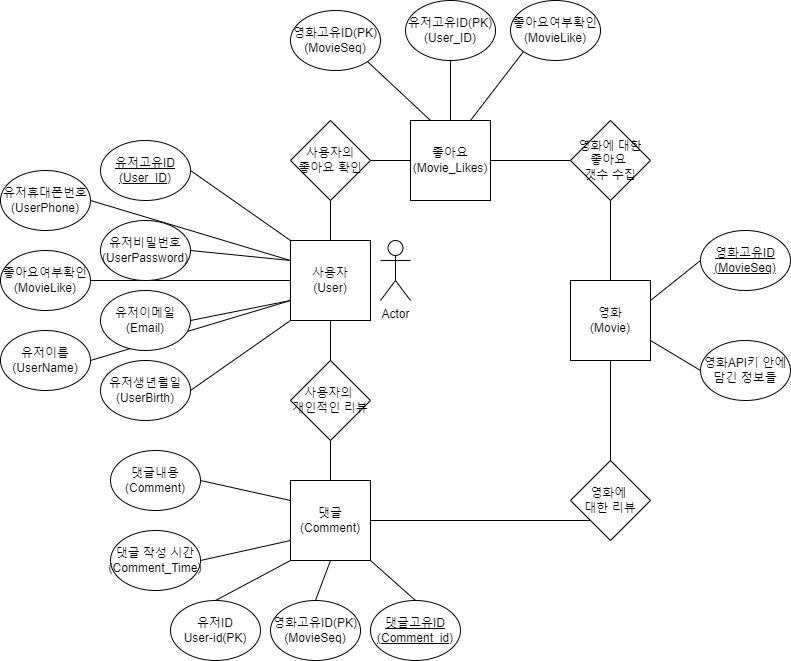

The diagram above was exported from draw.io. Its source (the exported page's mxGraphModel, read from the mxfile embedded in the PNG):
<mxGraphModel dx="2345" dy="1878" grid="1" gridSize="10" guides="1" tooltips="1" connect="1" arrows="1" fold="1" page="1" pageScale="1" pageWidth="827" pageHeight="1169" math="0" shadow="0">
  <root>
    <mxCell id="0" />
    <mxCell id="1" parent="0" />
    <mxCell id="_rA8dk0v1zUSSkjA15iv-1" value="&lt;div&gt;사용자&lt;/div&gt;(User)" style="whiteSpace=wrap;html=1;aspect=fixed;" parent="1" vertex="1">
      <mxGeometry x="160" y="120" width="80" height="80" as="geometry" />
    </mxCell>
    <mxCell id="_rA8dk0v1zUSSkjA15iv-2" value="댓글&lt;div&gt;(C&lt;span style=&quot;background-color: initial;&quot;&gt;omment)&lt;/span&gt;&lt;/div&gt;" style="whiteSpace=wrap;html=1;aspect=fixed;" parent="1" vertex="1">
      <mxGeometry x="160" y="360" width="80" height="80" as="geometry" />
    </mxCell>
    <mxCell id="_rA8dk0v1zUSSkjA15iv-3" value="Actor" style="shape=umlActor;verticalLabelPosition=bottom;verticalAlign=top;html=1;outlineConnect=0;" parent="1" vertex="1">
      <mxGeometry x="250" y="120" width="30" height="60" as="geometry" />
    </mxCell>
    <mxCell id="EPtSlMr7xaCBjvnZB9CT-1" value="영화&lt;div&gt;(Movie)&lt;/div&gt;" style="whiteSpace=wrap;html=1;aspect=fixed;" vertex="1" parent="1">
      <mxGeometry x="440" y="160" width="80" height="80" as="geometry" />
    </mxCell>
    <mxCell id="EPtSlMr7xaCBjvnZB9CT-2" value="좋아요&lt;div&gt;(Movie_Likes)&lt;/div&gt;" style="whiteSpace=wrap;html=1;aspect=fixed;" vertex="1" parent="1">
      <mxGeometry x="280" width="80" height="80" as="geometry" />
    </mxCell>
    <mxCell id="EPtSlMr7xaCBjvnZB9CT-3" value="사용자의&amp;nbsp;&lt;div&gt;개인적인 리뷰&lt;/div&gt;" style="rhombus;whiteSpace=wrap;html=1;" vertex="1" parent="1">
      <mxGeometry x="160" y="240" width="80" height="80" as="geometry" />
    </mxCell>
    <mxCell id="EPtSlMr7xaCBjvnZB9CT-4" value="" style="endArrow=none;html=1;rounded=0;entryX=0.5;entryY=1;entryDx=0;entryDy=0;exitX=0.5;exitY=0;exitDx=0;exitDy=0;" edge="1" parent="1" source="EPtSlMr7xaCBjvnZB9CT-3" target="_rA8dk0v1zUSSkjA15iv-1">
      <mxGeometry width="50" height="50" relative="1" as="geometry">
        <mxPoint x="200" y="270" as="sourcePoint" />
        <mxPoint x="250" y="220" as="targetPoint" />
      </mxGeometry>
    </mxCell>
    <mxCell id="EPtSlMr7xaCBjvnZB9CT-5" value="" style="endArrow=none;html=1;rounded=0;entryX=0.5;entryY=1;entryDx=0;entryDy=0;" edge="1" parent="1" source="_rA8dk0v1zUSSkjA15iv-2" target="EPtSlMr7xaCBjvnZB9CT-3">
      <mxGeometry width="50" height="50" relative="1" as="geometry">
        <mxPoint x="110" y="380" as="sourcePoint" />
        <mxPoint x="160" y="330" as="targetPoint" />
      </mxGeometry>
    </mxCell>
    <mxCell id="EPtSlMr7xaCBjvnZB9CT-8" value="영화에&amp;nbsp;&lt;div&gt;대한 리뷰&lt;/div&gt;" style="rhombus;whiteSpace=wrap;html=1;" vertex="1" parent="1">
      <mxGeometry x="440" y="340" width="80" height="80" as="geometry" />
    </mxCell>
    <mxCell id="EPtSlMr7xaCBjvnZB9CT-9" value="" style="endArrow=none;html=1;rounded=0;entryX=0;entryY=1;entryDx=0;entryDy=0;exitX=1;exitY=0.5;exitDx=0;exitDy=0;" edge="1" parent="1" source="_rA8dk0v1zUSSkjA15iv-2" target="EPtSlMr7xaCBjvnZB9CT-8">
      <mxGeometry width="50" height="50" relative="1" as="geometry">
        <mxPoint x="300" y="420" as="sourcePoint" />
        <mxPoint x="350" y="370" as="targetPoint" />
      </mxGeometry>
    </mxCell>
    <mxCell id="EPtSlMr7xaCBjvnZB9CT-10" value="" style="endArrow=none;html=1;rounded=0;entryX=0.5;entryY=1;entryDx=0;entryDy=0;" edge="1" parent="1" source="EPtSlMr7xaCBjvnZB9CT-8" target="EPtSlMr7xaCBjvnZB9CT-1">
      <mxGeometry width="50" height="50" relative="1" as="geometry">
        <mxPoint x="380" y="260" as="sourcePoint" />
        <mxPoint x="430" y="210" as="targetPoint" />
      </mxGeometry>
    </mxCell>
    <mxCell id="EPtSlMr7xaCBjvnZB9CT-11" value="사용자의&lt;div&gt;좋아요 확인&lt;/div&gt;" style="rhombus;whiteSpace=wrap;html=1;" vertex="1" parent="1">
      <mxGeometry x="160" width="80" height="80" as="geometry" />
    </mxCell>
    <mxCell id="EPtSlMr7xaCBjvnZB9CT-12" value="" style="endArrow=none;html=1;rounded=0;entryX=0.5;entryY=1;entryDx=0;entryDy=0;exitX=0.5;exitY=0;exitDx=0;exitDy=0;" edge="1" parent="1" source="_rA8dk0v1zUSSkjA15iv-1" target="EPtSlMr7xaCBjvnZB9CT-11">
      <mxGeometry width="50" height="50" relative="1" as="geometry">
        <mxPoint x="110" y="170" as="sourcePoint" />
        <mxPoint x="160" y="120" as="targetPoint" />
      </mxGeometry>
    </mxCell>
    <mxCell id="EPtSlMr7xaCBjvnZB9CT-13" value="" style="endArrow=none;html=1;rounded=0;entryX=0;entryY=0.5;entryDx=0;entryDy=0;exitX=1;exitY=0.5;exitDx=0;exitDy=0;" edge="1" parent="1" source="EPtSlMr7xaCBjvnZB9CT-11" target="EPtSlMr7xaCBjvnZB9CT-2">
      <mxGeometry width="50" height="50" relative="1" as="geometry">
        <mxPoint x="210" y="130" as="sourcePoint" />
        <mxPoint x="210" y="90" as="targetPoint" />
      </mxGeometry>
    </mxCell>
    <mxCell id="EPtSlMr7xaCBjvnZB9CT-14" value="영화에 대한&lt;div&gt;좋아요&amp;nbsp;&lt;/div&gt;&lt;div&gt;갯수 수집&lt;/div&gt;" style="rhombus;whiteSpace=wrap;html=1;" vertex="1" parent="1">
      <mxGeometry x="440" width="80" height="80" as="geometry" />
    </mxCell>
    <mxCell id="EPtSlMr7xaCBjvnZB9CT-15" value="" style="endArrow=none;html=1;rounded=0;entryX=0;entryY=0.5;entryDx=0;entryDy=0;exitX=1;exitY=0.5;exitDx=0;exitDy=0;" edge="1" parent="1" source="EPtSlMr7xaCBjvnZB9CT-2" target="EPtSlMr7xaCBjvnZB9CT-14">
      <mxGeometry width="50" height="50" relative="1" as="geometry">
        <mxPoint x="280" y="130" as="sourcePoint" />
        <mxPoint x="330" y="80" as="targetPoint" />
      </mxGeometry>
    </mxCell>
    <mxCell id="EPtSlMr7xaCBjvnZB9CT-16" value="" style="endArrow=none;html=1;rounded=0;entryX=0.5;entryY=1;entryDx=0;entryDy=0;exitX=0.5;exitY=0;exitDx=0;exitDy=0;" edge="1" parent="1" source="EPtSlMr7xaCBjvnZB9CT-1" target="EPtSlMr7xaCBjvnZB9CT-14">
      <mxGeometry width="50" height="50" relative="1" as="geometry">
        <mxPoint x="220" y="140" as="sourcePoint" />
        <mxPoint x="220" y="100" as="targetPoint" />
      </mxGeometry>
    </mxCell>
    <mxCell id="EPtSlMr7xaCBjvnZB9CT-18" value="&lt;div&gt;유저ID&lt;/div&gt;User-id(PK)" style="ellipse;whiteSpace=wrap;html=1;" vertex="1" parent="1">
      <mxGeometry x="40" y="480" width="90" height="60" as="geometry" />
    </mxCell>
    <mxCell id="EPtSlMr7xaCBjvnZB9CT-19" value="" style="endArrow=none;html=1;rounded=0;entryX=0;entryY=1;entryDx=0;entryDy=0;exitX=0.5;exitY=0;exitDx=0;exitDy=0;" edge="1" parent="1" source="EPtSlMr7xaCBjvnZB9CT-18" target="_rA8dk0v1zUSSkjA15iv-2">
      <mxGeometry width="50" height="50" relative="1" as="geometry">
        <mxPoint x="40" y="450" as="sourcePoint" />
        <mxPoint x="90" y="400" as="targetPoint" />
      </mxGeometry>
    </mxCell>
    <mxCell id="EPtSlMr7xaCBjvnZB9CT-20" value="댓글 작성 시간&lt;div&gt;(Comment_Time)&lt;/div&gt;" style="ellipse;whiteSpace=wrap;html=1;" vertex="1" parent="1">
      <mxGeometry x="-20" y="410" width="90" height="60" as="geometry" />
    </mxCell>
    <mxCell id="EPtSlMr7xaCBjvnZB9CT-21" value="&lt;div&gt;댓글내용&lt;/div&gt;&lt;div&gt;(Comment)&lt;/div&gt;" style="ellipse;whiteSpace=wrap;html=1;" vertex="1" parent="1">
      <mxGeometry x="-20" y="330" width="90" height="60" as="geometry" />
    </mxCell>
    <mxCell id="EPtSlMr7xaCBjvnZB9CT-22" value="영화고유ID(PK)&lt;div&gt;&lt;/div&gt;&lt;div&gt;(MovieSeq)&lt;/div&gt;" style="ellipse;whiteSpace=wrap;html=1;" vertex="1" parent="1">
      <mxGeometry x="140" y="480" width="90" height="60" as="geometry" />
    </mxCell>
    <mxCell id="EPtSlMr7xaCBjvnZB9CT-23" value="&lt;u&gt;댓글고유ID&lt;/u&gt;&lt;div&gt;&lt;/div&gt;&lt;div&gt;&lt;u&gt;(Comment_id)&lt;/u&gt;&lt;/div&gt;" style="ellipse;whiteSpace=wrap;html=1;" vertex="1" parent="1">
      <mxGeometry x="240" y="480" width="90" height="60" as="geometry" />
    </mxCell>
    <mxCell id="EPtSlMr7xaCBjvnZB9CT-24" value="" style="endArrow=none;html=1;rounded=0;entryX=0;entryY=0.25;entryDx=0;entryDy=0;exitX=1;exitY=0.5;exitDx=0;exitDy=0;" edge="1" parent="1" source="EPtSlMr7xaCBjvnZB9CT-21" target="_rA8dk0v1zUSSkjA15iv-2">
      <mxGeometry width="50" height="50" relative="1" as="geometry">
        <mxPoint x="80" y="420" as="sourcePoint" />
        <mxPoint x="130" y="370" as="targetPoint" />
      </mxGeometry>
    </mxCell>
    <mxCell id="EPtSlMr7xaCBjvnZB9CT-25" value="" style="endArrow=none;html=1;rounded=0;entryX=0;entryY=0.75;entryDx=0;entryDy=0;exitX=1;exitY=0.5;exitDx=0;exitDy=0;" edge="1" parent="1" source="EPtSlMr7xaCBjvnZB9CT-20" target="_rA8dk0v1zUSSkjA15iv-2">
      <mxGeometry width="50" height="50" relative="1" as="geometry">
        <mxPoint x="80" y="370" as="sourcePoint" />
        <mxPoint x="170" y="390" as="targetPoint" />
      </mxGeometry>
    </mxCell>
    <mxCell id="EPtSlMr7xaCBjvnZB9CT-26" value="" style="endArrow=none;html=1;rounded=0;entryX=0.5;entryY=1;entryDx=0;entryDy=0;exitX=0.5;exitY=0;exitDx=0;exitDy=0;" edge="1" parent="1" source="EPtSlMr7xaCBjvnZB9CT-22" target="_rA8dk0v1zUSSkjA15iv-2">
      <mxGeometry width="50" height="50" relative="1" as="geometry">
        <mxPoint x="90" y="380" as="sourcePoint" />
        <mxPoint x="180" y="400" as="targetPoint" />
      </mxGeometry>
    </mxCell>
    <mxCell id="EPtSlMr7xaCBjvnZB9CT-27" value="" style="endArrow=none;html=1;rounded=0;entryX=1;entryY=1;entryDx=0;entryDy=0;exitX=0.5;exitY=0;exitDx=0;exitDy=0;" edge="1" parent="1" source="EPtSlMr7xaCBjvnZB9CT-23" target="_rA8dk0v1zUSSkjA15iv-2">
      <mxGeometry width="50" height="50" relative="1" as="geometry">
        <mxPoint x="100" y="390" as="sourcePoint" />
        <mxPoint x="190" y="410" as="targetPoint" />
      </mxGeometry>
    </mxCell>
    <mxCell id="EPtSlMr7xaCBjvnZB9CT-29" value="&lt;u&gt;영화고유ID&lt;/u&gt;&lt;div&gt;&lt;/div&gt;&lt;div&gt;&lt;u&gt;(MovieSeq)&lt;/u&gt;&lt;/div&gt;" style="ellipse;whiteSpace=wrap;html=1;" vertex="1" parent="1">
      <mxGeometry x="570" y="110" width="90" height="60" as="geometry" />
    </mxCell>
    <mxCell id="EPtSlMr7xaCBjvnZB9CT-30" value="" style="endArrow=none;html=1;rounded=0;entryX=0;entryY=0.5;entryDx=0;entryDy=0;exitX=1;exitY=0.25;exitDx=0;exitDy=0;" edge="1" parent="1" source="EPtSlMr7xaCBjvnZB9CT-1" target="EPtSlMr7xaCBjvnZB9CT-29">
      <mxGeometry width="50" height="50" relative="1" as="geometry">
        <mxPoint x="380" y="220" as="sourcePoint" />
        <mxPoint x="430" y="170" as="targetPoint" />
      </mxGeometry>
    </mxCell>
    <mxCell id="EPtSlMr7xaCBjvnZB9CT-31" value="영화API키 안에 담긴 정보들" style="ellipse;whiteSpace=wrap;html=1;" vertex="1" parent="1">
      <mxGeometry x="570" y="220" width="90" height="60" as="geometry" />
    </mxCell>
    <mxCell id="EPtSlMr7xaCBjvnZB9CT-32" value="" style="endArrow=none;html=1;rounded=0;entryX=0;entryY=0.5;entryDx=0;entryDy=0;exitX=1;exitY=0.75;exitDx=0;exitDy=0;" edge="1" parent="1" source="EPtSlMr7xaCBjvnZB9CT-1" target="EPtSlMr7xaCBjvnZB9CT-31">
      <mxGeometry width="50" height="50" relative="1" as="geometry">
        <mxPoint x="370" y="210" as="sourcePoint" />
        <mxPoint x="420" y="160" as="targetPoint" />
      </mxGeometry>
    </mxCell>
    <mxCell id="EPtSlMr7xaCBjvnZB9CT-34" value="영화고유ID(PK)&lt;div&gt;&lt;/div&gt;&lt;div&gt;(MovieSeq)&lt;/div&gt;" style="ellipse;whiteSpace=wrap;html=1;" vertex="1" parent="1">
      <mxGeometry x="160" y="-110" width="90" height="60" as="geometry" />
    </mxCell>
    <mxCell id="EPtSlMr7xaCBjvnZB9CT-35" value="" style="endArrow=none;html=1;rounded=0;entryX=1;entryY=1;entryDx=0;entryDy=0;exitX=0.25;exitY=0;exitDx=0;exitDy=0;" edge="1" parent="1" source="EPtSlMr7xaCBjvnZB9CT-2" target="EPtSlMr7xaCBjvnZB9CT-34">
      <mxGeometry width="50" height="50" relative="1" as="geometry">
        <mxPoint x="10" y="40" as="sourcePoint" />
        <mxPoint x="60" y="-10" as="targetPoint" />
      </mxGeometry>
    </mxCell>
    <mxCell id="EPtSlMr7xaCBjvnZB9CT-36" value="유저고유ID(PK)&lt;div&gt;(User_ID)&lt;/div&gt;" style="ellipse;whiteSpace=wrap;html=1;" vertex="1" parent="1">
      <mxGeometry x="275" y="-120" width="90" height="60" as="geometry" />
    </mxCell>
    <mxCell id="EPtSlMr7xaCBjvnZB9CT-38" value="" style="endArrow=none;html=1;rounded=0;entryX=0.5;entryY=1;entryDx=0;entryDy=0;" edge="1" parent="1" source="EPtSlMr7xaCBjvnZB9CT-2" target="EPtSlMr7xaCBjvnZB9CT-36">
      <mxGeometry width="50" height="50" relative="1" as="geometry">
        <mxPoint x="160" y="20" as="sourcePoint" />
        <mxPoint x="210" y="-30" as="targetPoint" />
      </mxGeometry>
    </mxCell>
    <mxCell id="EPtSlMr7xaCBjvnZB9CT-39" value="좋아요여부확인&lt;div&gt;(MovieLike)&lt;/div&gt;" style="ellipse;whiteSpace=wrap;html=1;" vertex="1" parent="1">
      <mxGeometry x="380" y="-120" width="90" height="60" as="geometry" />
    </mxCell>
    <mxCell id="EPtSlMr7xaCBjvnZB9CT-40" value="" style="endArrow=none;html=1;rounded=0;entryX=0;entryY=1;entryDx=0;entryDy=0;exitX=0.75;exitY=0;exitDx=0;exitDy=0;" edge="1" parent="1" source="EPtSlMr7xaCBjvnZB9CT-2" target="EPtSlMr7xaCBjvnZB9CT-39">
      <mxGeometry width="50" height="50" relative="1" as="geometry">
        <mxPoint x="-50" y="110" as="sourcePoint" />
        <mxPoint y="60" as="targetPoint" />
      </mxGeometry>
    </mxCell>
    <mxCell id="EPtSlMr7xaCBjvnZB9CT-41" value="&lt;u&gt;유저고유ID&lt;/u&gt;&lt;div&gt;&lt;u&gt;(User_ID)&lt;/u&gt;&lt;/div&gt;" style="ellipse;whiteSpace=wrap;html=1;" vertex="1" parent="1">
      <mxGeometry x="-30" y="20" width="90" height="60" as="geometry" />
    </mxCell>
    <mxCell id="EPtSlMr7xaCBjvnZB9CT-42" value="유저이름&lt;div&gt;(UserName)&lt;/div&gt;" style="ellipse;whiteSpace=wrap;html=1;" vertex="1" parent="1">
      <mxGeometry x="-130" y="210" width="90" height="60" as="geometry" />
    </mxCell>
    <mxCell id="EPtSlMr7xaCBjvnZB9CT-43" value="좋아요여부확인&lt;div&gt;(MovieLike)&lt;/div&gt;" style="ellipse;whiteSpace=wrap;html=1;" vertex="1" parent="1">
      <mxGeometry x="-130" y="130" width="90" height="60" as="geometry" />
    </mxCell>
    <mxCell id="EPtSlMr7xaCBjvnZB9CT-44" value="유저휴대폰번호&lt;div&gt;(UserPhone)&lt;/div&gt;" style="ellipse;whiteSpace=wrap;html=1;" vertex="1" parent="1">
      <mxGeometry x="-130" y="50" width="90" height="60" as="geometry" />
    </mxCell>
    <mxCell id="EPtSlMr7xaCBjvnZB9CT-45" value="유저생년월일&lt;div&gt;(UserBirth)&lt;/div&gt;" style="ellipse;whiteSpace=wrap;html=1;" vertex="1" parent="1">
      <mxGeometry x="-30" y="240" width="90" height="60" as="geometry" />
    </mxCell>
    <mxCell id="EPtSlMr7xaCBjvnZB9CT-48" value="" style="endArrow=none;html=1;rounded=0;exitX=1;exitY=0.5;exitDx=0;exitDy=0;entryX=0;entryY=0.75;entryDx=0;entryDy=0;" edge="1" parent="1" source="EPtSlMr7xaCBjvnZB9CT-42" target="_rA8dk0v1zUSSkjA15iv-1">
      <mxGeometry width="50" height="50" relative="1" as="geometry">
        <mxPoint x="-100" y="-10" as="sourcePoint" />
        <mxPoint x="-50" y="-60" as="targetPoint" />
      </mxGeometry>
    </mxCell>
    <mxCell id="EPtSlMr7xaCBjvnZB9CT-49" value="" style="endArrow=none;html=1;rounded=0;entryX=1;entryY=0.5;entryDx=0;entryDy=0;exitX=0;exitY=0.5;exitDx=0;exitDy=0;" edge="1" parent="1" source="_rA8dk0v1zUSSkjA15iv-1" target="EPtSlMr7xaCBjvnZB9CT-43">
      <mxGeometry width="50" height="50" relative="1" as="geometry">
        <mxPoint x="-90" as="sourcePoint" />
        <mxPoint x="-40" y="-50" as="targetPoint" />
      </mxGeometry>
    </mxCell>
    <mxCell id="EPtSlMr7xaCBjvnZB9CT-50" value="" style="endArrow=none;html=1;rounded=0;entryX=1;entryY=0.5;entryDx=0;entryDy=0;exitX=0;exitY=0.25;exitDx=0;exitDy=0;" edge="1" parent="1" source="_rA8dk0v1zUSSkjA15iv-1" target="EPtSlMr7xaCBjvnZB9CT-44">
      <mxGeometry width="50" height="50" relative="1" as="geometry">
        <mxPoint x="-80" y="10" as="sourcePoint" />
        <mxPoint x="-30" y="-40" as="targetPoint" />
      </mxGeometry>
    </mxCell>
    <mxCell id="EPtSlMr7xaCBjvnZB9CT-51" value="" style="endArrow=none;html=1;rounded=0;entryX=0;entryY=1;entryDx=0;entryDy=0;exitX=1;exitY=0.5;exitDx=0;exitDy=0;" edge="1" parent="1" source="EPtSlMr7xaCBjvnZB9CT-45" target="_rA8dk0v1zUSSkjA15iv-1">
      <mxGeometry width="50" height="50" relative="1" as="geometry">
        <mxPoint x="-70" y="20" as="sourcePoint" />
        <mxPoint x="-20" y="-30" as="targetPoint" />
      </mxGeometry>
    </mxCell>
    <mxCell id="EPtSlMr7xaCBjvnZB9CT-52" value="" style="endArrow=none;html=1;rounded=0;entryX=0;entryY=0.75;entryDx=0;entryDy=0;exitX=1;exitY=0.5;exitDx=0;exitDy=0;" edge="1" parent="1" source="EPtSlMr7xaCBjvnZB9CT-46" target="_rA8dk0v1zUSSkjA15iv-1">
      <mxGeometry width="50" height="50" relative="1" as="geometry">
        <mxPoint x="-60" y="30" as="sourcePoint" />
        <mxPoint x="-10" y="-20" as="targetPoint" />
      </mxGeometry>
    </mxCell>
    <mxCell id="EPtSlMr7xaCBjvnZB9CT-53" value="" style="endArrow=none;html=1;rounded=0;entryX=0;entryY=0.25;entryDx=0;entryDy=0;exitX=1;exitY=0.5;exitDx=0;exitDy=0;" edge="1" parent="1" source="EPtSlMr7xaCBjvnZB9CT-47" target="_rA8dk0v1zUSSkjA15iv-1">
      <mxGeometry width="50" height="50" relative="1" as="geometry">
        <mxPoint x="-50" y="40" as="sourcePoint" />
        <mxPoint y="-10" as="targetPoint" />
      </mxGeometry>
    </mxCell>
    <mxCell id="EPtSlMr7xaCBjvnZB9CT-54" value="" style="endArrow=none;html=1;rounded=0;entryX=0;entryY=0;entryDx=0;entryDy=0;exitX=1;exitY=0.5;exitDx=0;exitDy=0;" edge="1" parent="1" source="EPtSlMr7xaCBjvnZB9CT-41" target="_rA8dk0v1zUSSkjA15iv-1">
      <mxGeometry width="50" height="50" relative="1" as="geometry">
        <mxPoint x="-40" y="50" as="sourcePoint" />
        <mxPoint x="10" as="targetPoint" />
      </mxGeometry>
    </mxCell>
    <mxCell id="EPtSlMr7xaCBjvnZB9CT-47" value="유저비밀번호&lt;div&gt;(UserPassword)&lt;/div&gt;" style="ellipse;whiteSpace=wrap;html=1;" vertex="1" parent="1">
      <mxGeometry x="-30" y="100" width="90" height="60" as="geometry" />
    </mxCell>
    <mxCell id="EPtSlMr7xaCBjvnZB9CT-46" value="유저이메일&lt;div&gt;(Email)&lt;/div&gt;" style="ellipse;whiteSpace=wrap;html=1;" vertex="1" parent="1">
      <mxGeometry x="-30" y="170" width="90" height="60" as="geometry" />
    </mxCell>
  </root>
</mxGraphModel>